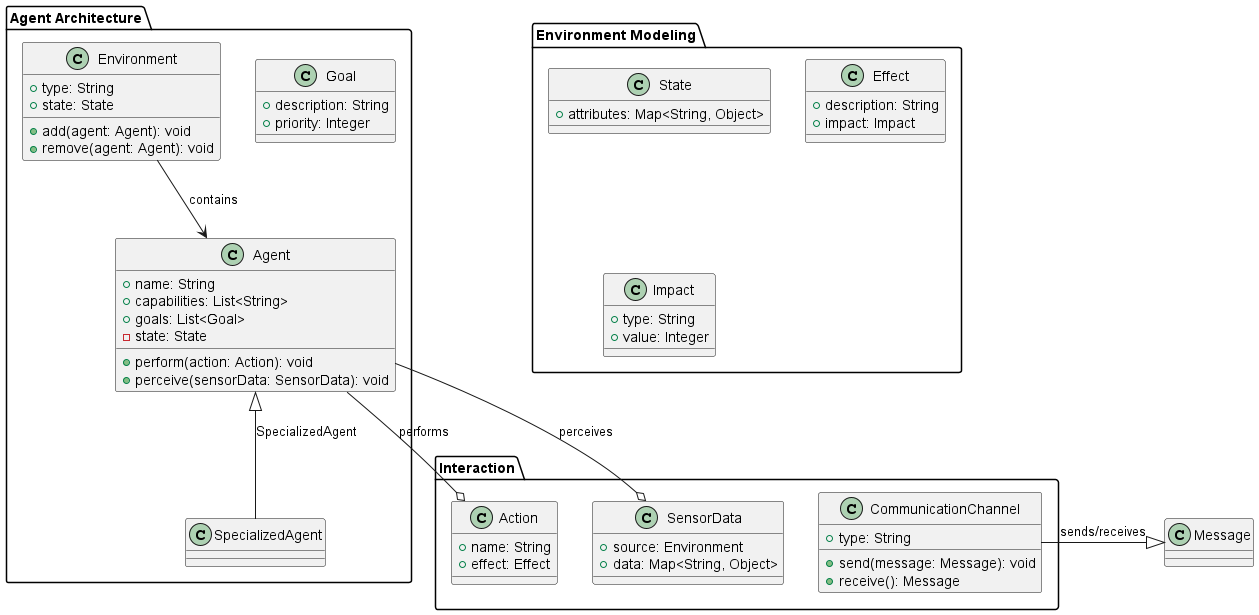

The diagram above was rendered by PlantUML. Its source (embedded in the PNG):
@startuml
package "Agent Architecture" {
    class Agent {
        +name: String
        +capabilities: List<String>
        +goals: List<Goal>
        -state: State
        +perform(action: Action): void
        +perceive(sensorData: SensorData): void
    }
    class Goal {
        +description: String
        +priority: Integer
    }
    Agent <|-- "SpecializedAgent": SpecializedAgent
    class Environment {
        +type: String
        +state: State
        +add(agent: Agent): void
        +remove(agent: Agent): void
    }
}
package "Interaction" {
    class Action {
        +name: String
        +effect: Effect
    }
    class SensorData {
        +source: Environment
        +data: Map<String, Object>
    }
    class CommunicationChannel {
        +type: String
        +send(message: Message): void
        +receive(): Message
    }
}
package "Environment Modeling" {
    class State {
        +attributes: Map<String, Object>
    }
    class Effect {
        +description: String
        +impact: Impact
    }
    class Impact {
        +type: String
        +value: Integer
    }
}
Agent --o Action : performs
Agent --o SensorData : perceives
Environment --> Agent : contains
CommunicationChannel -|> Message : sends/receives
@enduml